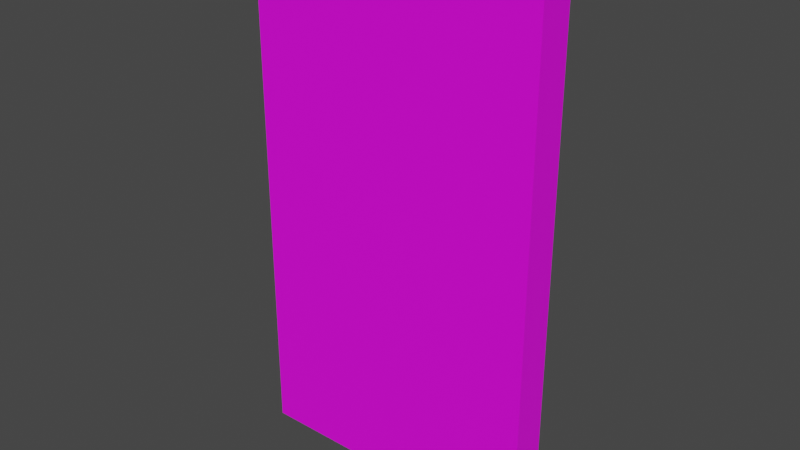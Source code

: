 # Source: 55002.blend  (saved by Blender 2.82.7; exported with 4.5.12 LTS)
import bpy
from mathutils import Matrix  # noqa: F401  (used for matrix-valued properties, if any)

bpy.ops.wm.read_factory_settings(use_empty=True)
scene = bpy.context.scene
scene.name = 'Scene'

# ---- collections
col_collection = bpy.data.collections.new('Collection'); scene.collection.children.link(col_collection)

# ---- images (referenced by path relative to the original .blend; pixels are not part of the script)
import os
ASSET_DIR = os.environ.get("B2B_ASSET_DIR", "")  # directory of the original .blend (textures are referenced by path, not embedded)
HERE = os.path.dirname(os.path.abspath(__file__))  # packed textures are extracted next to this script under _unpacked/

def load_image(name, relpath, width, height, colorspace="sRGB"):
    """Load a texture the original file referenced (path relative to the .blend, or extracted next to this script)."""
    p = next((c for c in (os.path.join(HERE, relpath), os.path.join(ASSET_DIR, relpath)) if relpath and os.path.exists(c)), "")
    if p:
        img = bpy.data.images.load(p, check_existing=True)
        img.name = name
    else:  # same state as the original file: an image datablock whose file is absent (Cycles renders it pink)
        img = bpy.data.images.new(name, width, height)
        img.source = "FILE"
        img.filepath = "//" + (relpath or name)
    img.colorspace_settings.name = colorspace
    return img
img_067_14_0_png = load_image('067_14-0.png', 'textures/067_14-0.png', 1024, 1024, 'sRGB')
img_074_0_0_png = load_image('074_0-0.png', 'textures/074_0-0.png', 1024, 1024, 'sRGB')

# ---- materials (node trees are filled in below, after node groups)
mat_067_14_0 = bpy.data.materials.new('067_14-0')
mat_067_14_0.use_transparent_shadow = False
mat_074_0_0 = bpy.data.materials.new('074_0-0')
mat_074_0_0.use_transparent_shadow = False

# ---- material node trees
mat_067_14_0.use_nodes = True; mat_067_14_0.node_tree.nodes.clear()
_N = mat_067_14_0.node_tree.nodes; _L = mat_067_14_0.node_tree.links
n0 = _N.new('ShaderNodeBsdfPrincipled'); n0.name = 'Principled BSDF'; n0.location = (0, 300)
n0.distribution = 'GGX'
n0.subsurface_method = 'BURLEY'
n0.inputs[3].default_value = 1.45
n0.inputs[27].default_value = (0.0, 0.0, 0.0, 1.0)
n0.inputs[28].default_value = 1.0
n1 = _N.new('ShaderNodeOutputMaterial'); n1.name = 'Material Output'; n1.location = (300, 300)
n2 = _N.new('ShaderNodeTexImage'); n2.name = 'Image Texture'; n2.location = (-300, 300)
n2.label = 'Base Color'
n2.image = img_067_14_0_png
_L.new(n0.outputs[0], n1.inputs[0])
_L.new(n2.outputs[0], n0.inputs[0])
n1.is_active_output = True
mat_074_0_0.use_nodes = True; mat_074_0_0.node_tree.nodes.clear()
_N = mat_074_0_0.node_tree.nodes; _L = mat_074_0_0.node_tree.links
n0 = _N.new('ShaderNodeBsdfPrincipled'); n0.name = 'Principled BSDF'; n0.location = (0, 300)
n0.distribution = 'GGX'
n0.subsurface_method = 'BURLEY'
n0.inputs[3].default_value = 1.45
n0.inputs[27].default_value = (0.0, 0.0, 0.0, 1.0)
n0.inputs[28].default_value = 1.0
n1 = _N.new('ShaderNodeOutputMaterial'); n1.name = 'Material Output'; n1.location = (300, 300)
n2 = _N.new('ShaderNodeTexImage'); n2.name = 'Image Texture'; n2.location = (-300, 300)
n2.label = 'Base Color'
n2.image = img_074_0_0_png
_L.new(n0.outputs[0], n1.inputs[0])
_L.new(n2.outputs[0], n0.inputs[0])
n1.is_active_output = True

# ---- world
world_world = bpy.data.worlds.new('World'); scene.world = world_world
world_world.use_nodes = True; world_world.node_tree.nodes.clear()
_N = world_world.node_tree.nodes; _L = world_world.node_tree.links
n0 = _N.new('ShaderNodeOutputWorld'); n0.name = 'World Output'; n0.location = (300, 300)
n1 = _N.new('ShaderNodeBackground'); n1.name = 'Background'; n1.location = (10, 300)
n1.inputs[0].default_value = (0.05088, 0.05088, 0.05088, 1.0)
_L.new(n1.outputs[0], n0.inputs[0])
n0.is_active_output = True
world_world.color = (0.05088, 0.05088, 0.05088)
world_world.use_sun_shadow = False
world_world.sun_shadow_jitter_overblur = 0.0

# ---- meshes
me_model55002 = bpy.data.meshes.new('model55002')
me_model55002.from_pydata([(-49.0, 6.0, -4.768e-07), (-49.0, -4.033e-06, 4.768e-07), (-49.0, 1.03e-05, 90.0), (-49.0, 6.0, 90.0), (1.0, 1.629e-07, 4.768e-07), (1.0, 6.0, -4.768e-07), (1.0, 6.0, 90.0), (1.0, 1.45e-05, 90.0), (1.0, 6.0, -4.768e-07), (-49.0, 6.0, -4.768e-07), (-49.0, 6.0, 90.0), (1.0, 6.0, 90.0), (-49.0, -4.033e-06, 4.768e-07), (1.0, 1.629e-07, 4.768e-07), (1.0, 1.45e-05, 90.0), (-49.0, 1.03e-05, 90.0)], [], [(3, 7, 6), (3, 2, 7), (0, 1, 2), (0, 2, 3), (4, 5, 6), (4, 6, 7), (8, 9, 10), (8, 10, 11), (12, 13, 14), (12, 14, 15), (1, 5, 4), (1, 0, 5)])
me_model55002.polygons.foreach_set('material_index', [0, 0, 0, 0, 0, 0, 1, 1, 1, 1, 0, 0])
_uv = me_model55002.uv_layers.new(name='model55002-uv')
_uv.uv.foreach_set('vector', [1.544, 0.001532, 0.9995, 0.9972, 0.9995, 0.0005958, 1.544, 0.001532, 1.544, 0.9964, 0.9995, 0.9972, 0.5522, 0.00686, 0.5521, 0.996, 1.544, 0.9964, 0.5522, 0.00686, 1.544, 0.9964, 1.544, 0.001532, 0.0008563, 0.9962, 0.0009795, 0.001556, 0.9995, 0.0005958, 0.0008563, 0.9962, 0.9995, 0.0005958, 0.9995, 0.9972, 0.0, -1.0, 1.0, -1.0, 1.0, 0.0, 0.0, -1.0, 1.0, 0.0, 0.0, 0.0, 1.0, -1.0, 0.0, -1.0, 0.0, 0.0, 1.0, -1.0, 0.0, 0.0, 1.0, 0.0, 0.5521, 0.996, 0.0009795, 0.001556, 0.0008563, 0.9962, 0.5521, 0.996, 0.5522, 0.00686, 0.0009795, 0.001556])
me_model55002.materials.append(mat_067_14_0)
me_model55002.materials.append(mat_074_0_0)
me_model55002.use_remesh_fix_poles = True
me_model55002.use_remesh_preserve_attributes = False
me_model55002.use_mirror_vertex_groups = False
me_model55002.update()

# ---- objects
ob_model55002_node = bpy.data.objects.new('model55002-node', me_model55002)

# ---- transforms, parenting, visibility, modifiers, constraints
ob_model55002_node.location = (0.0, 0.0, 0.0)
ob_model55002_node.lineart.crease_threshold = 0.0

# ---- collection membership
col_collection.objects.link(ob_model55002_node)

# ---- scene / render settings (as saved in the file)
scene.frame_start = 1; scene.frame_end = 250; scene.frame_set(1)
scene.render.engine = 'BLENDER_EEVEE_NEXT'
scene.cycles.use_denoising = False
scene.cycles.samples = 128
scene.cycles.sampling_pattern = 'TABULATED_SOBOL'
scene.cycles.use_adaptive_sampling = False
scene.cycles.use_light_tree = False
scene.view_settings.view_transform = 'Filmic'
bpy.context.view_layer.update()

# ---- added for rendering (the .blend has no active camera and no usable light): camera, sun
cam_auto = bpy.data.cameras.new('AutoCamera')
cam_auto.lens = 50.0
cam_auto.sensor_width = 36.0
cam_auto.clip_end = 1674.6
ob_auto_camera = bpy.data.objects.new('AutoCamera', cam_auto)
scene.collection.objects.link(ob_auto_camera)
ob_auto_camera.location = (71.4193, -111.503, 121.335)
ob_auto_camera.rotation_euler = (1.09748, -7.21219e-08, 0.694738)
scene.camera = ob_auto_camera
light_auto_sun = bpy.data.lights.new('AutoSun', 'SUN')
light_auto_sun.energy = 3.0
light_auto_sun.angle = 0.0523599
ob_auto_sun = bpy.data.objects.new('AutoSun', light_auto_sun)
scene.collection.objects.link(ob_auto_sun)
ob_auto_sun.rotation_euler = (0.872665, 0.174533, 0.523599)
bpy.context.view_layer.update()
